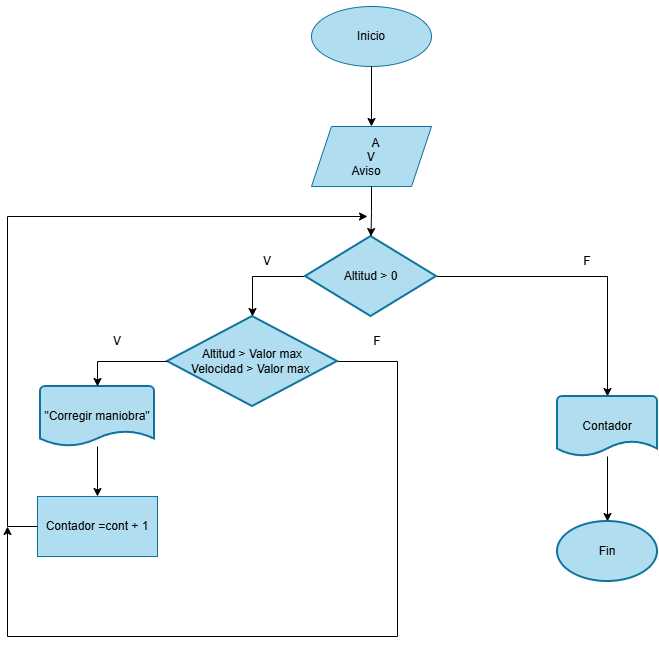

The diagram above was exported from draw.io. Its source (the exported page's mxGraphModel, read from the mxfile embedded in the PNG):
<mxGraphModel dx="985" dy="574" grid="1" gridSize="10" guides="1" tooltips="1" connect="1" arrows="1" fold="1" page="1" pageScale="1" pageWidth="827" pageHeight="1169" math="0" shadow="0">
  <root>
    <mxCell id="0" />
    <mxCell id="1" parent="0" />
    <mxCell id="ZXrGwmPH6HQoInxs6lgm-1" parent="1" style="ellipse;whiteSpace=wrap;html=1;shapeInside=1;fillColor=#b1ddf0;strokeColor=#10739e;" value="&lt;div&gt;&lt;br&gt;&lt;/div&gt;&lt;div&gt;&lt;br&gt;&lt;/div&gt;&lt;div&gt;Inicio&lt;/div&gt;&lt;div&gt;&lt;br&gt;&lt;/div&gt;" vertex="1">
      <mxGeometry height="60" width="120" x="354" y="10" as="geometry" />
    </mxCell>
    <mxCell id="ZXrGwmPH6HQoInxs6lgm-11" edge="1" parent="1" source="ZXrGwmPH6HQoInxs6lgm-1" style="edgeStyle=orthogonalEdgeStyle;rounded=0;orthogonalLoop=1;jettySize=auto;html=1;entryX=0.5;entryY=0;entryDx=0;entryDy=0;">
      <mxGeometry relative="1" as="geometry">
        <mxPoint x="414" y="130" as="targetPoint" />
      </mxGeometry>
    </mxCell>
    <mxCell id="5-6u496bKRmSL6lk-AUj-3" edge="1" parent="1" source="Uc01mhRuxD-MOl_aKuYF-3" style="edgeStyle=orthogonalEdgeStyle;rounded=0;orthogonalLoop=1;jettySize=auto;html=1;entryX=0.5;entryY=0;entryDx=0;entryDy=0;entryPerimeter=0;" target="Uc01mhRuxD-MOl_aKuYF-15">
      <mxGeometry relative="1" as="geometry">
        <mxPoint x="660" y="310" as="targetPoint" />
      </mxGeometry>
    </mxCell>
    <mxCell id="5-6u496bKRmSL6lk-AUj-7" edge="1" parent="1" source="Uc01mhRuxD-MOl_aKuYF-3" style="edgeStyle=orthogonalEdgeStyle;rounded=0;orthogonalLoop=1;jettySize=auto;html=1;" target="5-6u496bKRmSL6lk-AUj-4">
      <mxGeometry relative="1" as="geometry">
        <Array as="points">
          <mxPoint x="295" y="280" />
        </Array>
      </mxGeometry>
    </mxCell>
    <mxCell id="Uc01mhRuxD-MOl_aKuYF-3" parent="1" style="strokeWidth=2;html=1;shape=mxgraph.flowchart.decision;whiteSpace=wrap;fillColor=#b1ddf0;strokeColor=#10739e;" value="Altitud &amp;gt; 0" vertex="1">
      <mxGeometry height="80" width="131" x="348" y="240" as="geometry" />
    </mxCell>
    <mxCell id="5-6u496bKRmSL6lk-AUj-13" edge="1" parent="1" source="Uc01mhRuxD-MOl_aKuYF-15" style="edgeStyle=orthogonalEdgeStyle;rounded=0;orthogonalLoop=1;jettySize=auto;html=1;" target="5-6u496bKRmSL6lk-AUj-12">
      <mxGeometry relative="1" as="geometry" />
    </mxCell>
    <mxCell id="Uc01mhRuxD-MOl_aKuYF-15" parent="1" style="strokeWidth=2;html=1;shape=mxgraph.flowchart.document2;whiteSpace=wrap;size=0.25;fillColor=#b1ddf0;strokeColor=#10739e;" value="Contador" vertex="1">
      <mxGeometry height="60" width="100" x="600" y="400" as="geometry" />
    </mxCell>
    <mxCell id="5-6u496bKRmSL6lk-AUj-1" parent="1" style="shape=parallelogram;perimeter=parallelogramPerimeter;whiteSpace=wrap;html=1;shapeInside=1;fixedSize=1;fillColor=#b1ddf0;strokeColor=#10739e;" value="A&lt;div&gt;V&lt;/div&gt;&lt;div&gt;Aviso&lt;/div&gt;" vertex="1">
      <mxGeometry height="60" width="120" x="354" y="130" as="geometry" />
    </mxCell>
    <mxCell id="5-6u496bKRmSL6lk-AUj-2" edge="1" parent="1" source="5-6u496bKRmSL6lk-AUj-1" style="edgeStyle=orthogonalEdgeStyle;rounded=0;orthogonalLoop=1;jettySize=auto;html=1;entryX=0.5;entryY=0;entryDx=0;entryDy=0;entryPerimeter=0;" target="Uc01mhRuxD-MOl_aKuYF-3">
      <mxGeometry relative="1" as="geometry" />
    </mxCell>
    <mxCell id="5-6u496bKRmSL6lk-AUj-11" edge="1" parent="1" source="5-6u496bKRmSL6lk-AUj-4" style="edgeStyle=orthogonalEdgeStyle;rounded=0;orthogonalLoop=1;jettySize=auto;html=1;">
      <mxGeometry relative="1" as="geometry">
        <Array as="points">
          <mxPoint x="440" y="365" />
          <mxPoint x="440" y="640" />
          <mxPoint x="50" y="640" />
        </Array>
        <mxPoint x="50" y="530" as="targetPoint" />
      </mxGeometry>
    </mxCell>
    <mxCell id="5-6u496bKRmSL6lk-AUj-4" parent="1" style="strokeWidth=2;html=1;shape=mxgraph.flowchart.decision;whiteSpace=wrap;fillColor=#b1ddf0;strokeColor=#10739e;" value="Altitud &amp;gt; Valor max&lt;div&gt;Velocidad &amp;gt; Valor max&amp;nbsp;&lt;/div&gt;" vertex="1">
      <mxGeometry height="90" width="170" x="210" y="320" as="geometry" />
    </mxCell>
    <mxCell id="5-6u496bKRmSL6lk-AUj-10" edge="1" parent="1" source="5-6u496bKRmSL6lk-AUj-5" style="edgeStyle=orthogonalEdgeStyle;rounded=0;orthogonalLoop=1;jettySize=auto;html=1;">
      <mxGeometry relative="1" as="geometry">
        <Array as="points">
          <mxPoint x="50" y="530" />
          <mxPoint x="50" y="220" />
          <mxPoint x="410" y="220" />
        </Array>
        <mxPoint x="410" y="220" as="targetPoint" />
      </mxGeometry>
    </mxCell>
    <mxCell id="5-6u496bKRmSL6lk-AUj-5" parent="1" style="rounded=0;whiteSpace=wrap;html=1;fillColor=#b1ddf0;strokeColor=#10739e;" value="Contador =cont + 1" vertex="1">
      <mxGeometry height="60" width="120" x="80" y="500" as="geometry" />
    </mxCell>
    <mxCell id="5-6u496bKRmSL6lk-AUj-9" edge="1" parent="1" source="5-6u496bKRmSL6lk-AUj-6" style="edgeStyle=orthogonalEdgeStyle;rounded=0;orthogonalLoop=1;jettySize=auto;html=1;" target="5-6u496bKRmSL6lk-AUj-5">
      <mxGeometry relative="1" as="geometry" />
    </mxCell>
    <mxCell id="5-6u496bKRmSL6lk-AUj-6" parent="1" style="strokeWidth=2;html=1;shape=mxgraph.flowchart.document2;whiteSpace=wrap;size=0.25;fillColor=#b1ddf0;strokeColor=#10739e;" value="&quot;Corregir maniobra&quot;" vertex="1">
      <mxGeometry height="60" width="114" x="83" y="390" as="geometry" />
    </mxCell>
    <mxCell id="5-6u496bKRmSL6lk-AUj-8" edge="1" parent="1" source="5-6u496bKRmSL6lk-AUj-4" style="edgeStyle=orthogonalEdgeStyle;rounded=0;orthogonalLoop=1;jettySize=auto;html=1;entryX=0.5;entryY=0;entryDx=0;entryDy=0;entryPerimeter=0;" target="5-6u496bKRmSL6lk-AUj-6">
      <mxGeometry relative="1" as="geometry" />
    </mxCell>
    <mxCell id="5-6u496bKRmSL6lk-AUj-12" parent="1" style="strokeWidth=2;html=1;shape=mxgraph.flowchart.start_1;whiteSpace=wrap;fillColor=#b1ddf0;strokeColor=#10739e;" value="Fin" vertex="1">
      <mxGeometry height="60" width="100" x="600" y="525" as="geometry" />
    </mxCell>
    <mxCell id="5-6u496bKRmSL6lk-AUj-14" parent="1" style="text;html=1;whiteSpace=wrap;strokeColor=none;fillColor=none;align=center;verticalAlign=middle;rounded=0;" value="V" vertex="1">
      <mxGeometry height="30" width="60" x="280" y="250" as="geometry" />
    </mxCell>
    <mxCell id="5-6u496bKRmSL6lk-AUj-15" parent="1" style="text;html=1;whiteSpace=wrap;strokeColor=none;fillColor=none;align=center;verticalAlign=middle;rounded=0;" value="F" vertex="1">
      <mxGeometry height="30" width="60" x="600" y="250" as="geometry" />
    </mxCell>
    <mxCell id="5-6u496bKRmSL6lk-AUj-17" parent="1" style="text;html=1;whiteSpace=wrap;strokeColor=none;fillColor=none;align=center;verticalAlign=middle;rounded=0;" value="V" vertex="1">
      <mxGeometry height="30" width="60" x="130" y="330" as="geometry" />
    </mxCell>
    <mxCell id="5-6u496bKRmSL6lk-AUj-18" parent="1" style="text;html=1;whiteSpace=wrap;strokeColor=none;fillColor=none;align=center;verticalAlign=middle;rounded=0;" value="F" vertex="1">
      <mxGeometry height="30" width="60" x="390" y="330" as="geometry" />
    </mxCell>
  </root>
</mxGraphModel>